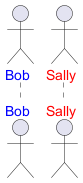

The diagram above was rendered by PlantUML. Its source (embedded in the PNG):
@startuml
hide stereotype
' style enclosure declaration
<style>
    ' scope to sequenceDiagram elements
    sequenceDiagram {

      ' scope to actor element types
      actor {
        FontColor Blue
      }

     ' define a new style, using CSS class syntax
     .myStyle {
        FontColor Red
     }

}
</style>

' printed in blue
actor Bob
' this will now be printed in Red
actor Sally <<myStyle>>
@enduml